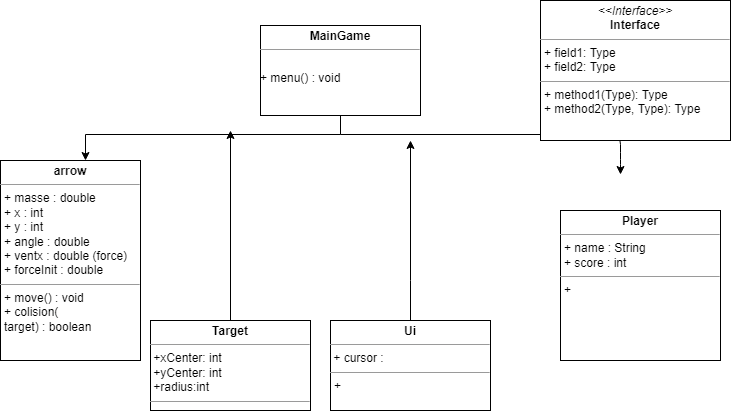

The diagram above was exported from draw.io. Its source (the exported page's mxGraphModel, read from the mxfile embedded in the PNG):
<mxGraphModel dx="1038" dy="543" grid="1" gridSize="10" guides="1" tooltips="1" connect="1" arrows="1" fold="1" page="1" pageScale="1" pageWidth="827" pageHeight="1169" math="0" shadow="0">
  <root>
    <mxCell id="WIyWlLk6GJQsqaUBKTNV-0" />
    <mxCell id="WIyWlLk6GJQsqaUBKTNV-1" parent="WIyWlLk6GJQsqaUBKTNV-0" />
    <mxCell id="QE9-4QYX81WWo-emGNqr-1" style="edgeStyle=orthogonalEdgeStyle;rounded=0;orthogonalLoop=1;jettySize=auto;html=1;exitX=0.5;exitY=1;exitDx=0;exitDy=0;entryX=0.5;entryY=0;entryDx=0;entryDy=0;" parent="WIyWlLk6GJQsqaUBKTNV-1" edge="1">
      <mxGeometry relative="1" as="geometry">
        <mxPoint x="410" y="148" as="sourcePoint" />
        <mxPoint x="145" y="200" as="targetPoint" />
        <Array as="points">
          <mxPoint x="400" y="174" />
          <mxPoint x="145" y="174" />
        </Array>
      </mxGeometry>
    </mxCell>
    <mxCell id="QE9-4QYX81WWo-emGNqr-13" value="" style="edgeStyle=orthogonalEdgeStyle;rounded=0;orthogonalLoop=1;jettySize=auto;html=1;" edge="1" parent="WIyWlLk6GJQsqaUBKTNV-1">
      <mxGeometry relative="1" as="geometry">
        <mxPoint x="340" y="299.0000000000001" as="targetPoint" />
      </mxGeometry>
    </mxCell>
    <mxCell id="xY_RR0f7tZfuk5JqQ_4p-0" value="" style="endArrow=classic;html=1;" edge="1" parent="WIyWlLk6GJQsqaUBKTNV-1">
      <mxGeometry width="50" height="50" relative="1" as="geometry">
        <mxPoint x="400" y="174" as="sourcePoint" />
        <mxPoint x="680" y="214" as="targetPoint" />
        <Array as="points">
          <mxPoint x="680" y="174" />
          <mxPoint x="680" y="200" />
        </Array>
      </mxGeometry>
    </mxCell>
    <mxCell id="xY_RR0f7tZfuk5JqQ_4p-11" value="&lt;p style=&quot;margin:0px;margin-top:4px;text-align:center;&quot;&gt;&lt;i&gt;&amp;lt;&amp;lt;Interface&amp;gt;&amp;gt;&lt;/i&gt;&lt;br/&gt;&lt;b&gt;Interface&lt;/b&gt;&lt;/p&gt;&lt;hr size=&quot;1&quot;/&gt;&lt;p style=&quot;margin:0px;margin-left:4px;&quot;&gt;+ field1: Type&lt;br/&gt;+ field2: Type&lt;/p&gt;&lt;hr size=&quot;1&quot;/&gt;&lt;p style=&quot;margin:0px;margin-left:4px;&quot;&gt;+ method1(Type): Type&lt;br/&gt;+ method2(Type, Type): Type&lt;/p&gt;" style="verticalAlign=top;align=left;overflow=fill;fontSize=12;fontFamily=Helvetica;html=1;" vertex="1" parent="WIyWlLk6GJQsqaUBKTNV-1">
      <mxGeometry x="600" y="40" width="190" height="140" as="geometry" />
    </mxCell>
    <mxCell id="xY_RR0f7tZfuk5JqQ_4p-12" value="&lt;p style=&quot;margin: 0px ; margin-top: 4px ; text-align: center&quot;&gt;&lt;b&gt;MainGame&lt;/b&gt;&lt;/p&gt;&lt;hr size=&quot;1&quot;&gt;&lt;p style=&quot;margin: 0px ; margin-left: 4px&quot;&gt;&lt;br&gt;&lt;/p&gt;+ menu() : void" style="verticalAlign=top;align=left;overflow=fill;fontSize=12;fontFamily=Helvetica;html=1;" vertex="1" parent="WIyWlLk6GJQsqaUBKTNV-1">
      <mxGeometry x="320" y="65" width="160" height="90" as="geometry" />
    </mxCell>
    <mxCell id="xY_RR0f7tZfuk5JqQ_4p-13" value="&lt;p style=&quot;margin: 0px ; margin-top: 4px ; text-align: center&quot;&gt;&lt;b&gt;arrow&lt;/b&gt;&lt;br&gt;&lt;/p&gt;&lt;hr size=&quot;1&quot;&gt;&lt;p style=&quot;margin: 0px ; margin-left: 4px&quot;&gt;+ masse : double&lt;/p&gt;&lt;p style=&quot;margin: 0px ; margin-left: 4px&quot;&gt;+ x : int&lt;/p&gt;&lt;p style=&quot;margin: 0px ; margin-left: 4px&quot;&gt;+ y : int&lt;br&gt;&lt;/p&gt;&lt;p style=&quot;margin: 0px ; margin-left: 4px&quot;&gt;+ angle : double&lt;/p&gt;&lt;p style=&quot;margin: 0px ; margin-left: 4px&quot;&gt;+ ventx : double (force)&lt;/p&gt;&lt;p style=&quot;margin: 0px ; margin-left: 4px&quot;&gt;+ forceInit : double&lt;/p&gt;&lt;hr size=&quot;1&quot;&gt;&lt;p style=&quot;margin: 0px ; margin-left: 4px&quot;&gt;+ move() : void&lt;/p&gt;&lt;p style=&quot;margin: 0px ; margin-left: 4px&quot;&gt;+ colision(&lt;/p&gt;&lt;p style=&quot;margin: 0px ; margin-left: 4px&quot;&gt;target) : boolean&lt;/p&gt;" style="verticalAlign=top;align=left;overflow=fill;fontSize=12;fontFamily=Helvetica;html=1;" vertex="1" parent="WIyWlLk6GJQsqaUBKTNV-1">
      <mxGeometry x="60" y="200" width="140" height="200" as="geometry" />
    </mxCell>
    <mxCell id="_tBLHRUoUFaQS5a1UbkK-3" style="edgeStyle=orthogonalEdgeStyle;rounded=0;orthogonalLoop=1;jettySize=auto;html=1;exitX=0.5;exitY=0;exitDx=0;exitDy=0;" edge="1" parent="WIyWlLk6GJQsqaUBKTNV-1" source="xY_RR0f7tZfuk5JqQ_4p-18">
      <mxGeometry relative="1" as="geometry">
        <mxPoint x="470" y="180" as="targetPoint" />
        <Array as="points">
          <mxPoint x="470" y="320" />
          <mxPoint x="470" y="320" />
        </Array>
      </mxGeometry>
    </mxCell>
    <mxCell id="xY_RR0f7tZfuk5JqQ_4p-18" value="&lt;p style=&quot;margin: 0px ; margin-top: 4px ; text-align: center&quot;&gt;&lt;b&gt;Ui&lt;/b&gt;&lt;br&gt;&lt;/p&gt;&lt;hr size=&quot;1&quot;&gt;&amp;nbsp;+ cursor : &lt;br&gt;&lt;hr size=&quot;1&quot;&gt;&lt;p style=&quot;margin: 0px ; margin-left: 4px&quot;&gt;+&lt;/p&gt;" style="verticalAlign=top;align=left;overflow=fill;fontSize=12;fontFamily=Helvetica;html=1;" vertex="1" parent="WIyWlLk6GJQsqaUBKTNV-1">
      <mxGeometry x="390" y="360" width="160" height="90" as="geometry" />
    </mxCell>
    <mxCell id="xY_RR0f7tZfuk5JqQ_4p-19" value="&lt;p style=&quot;margin: 0px ; margin-top: 4px ; text-align: center&quot;&gt;&lt;b&gt;Player&lt;/b&gt;&lt;br&gt;&lt;/p&gt;&lt;hr size=&quot;1&quot;&gt;&lt;p style=&quot;margin: 0px ; margin-left: 4px&quot;&gt;+ name : String&lt;/p&gt;&lt;p style=&quot;margin: 0px ; margin-left: 4px&quot;&gt;+ score : int&lt;/p&gt;&lt;hr size=&quot;1&quot;&gt;&lt;p style=&quot;margin: 0px ; margin-left: 4px&quot;&gt;+&lt;br&gt;&lt;/p&gt;" style="verticalAlign=top;align=left;overflow=fill;fontSize=12;fontFamily=Helvetica;html=1;" vertex="1" parent="WIyWlLk6GJQsqaUBKTNV-1">
      <mxGeometry x="620" y="250" width="160" height="150" as="geometry" />
    </mxCell>
    <mxCell id="_tBLHRUoUFaQS5a1UbkK-2" style="edgeStyle=orthogonalEdgeStyle;rounded=0;orthogonalLoop=1;jettySize=auto;html=1;exitX=0.5;exitY=1;exitDx=0;exitDy=0;" edge="1" parent="WIyWlLk6GJQsqaUBKTNV-1" source="zkfFHV4jXpPFQw0GAbJ--6">
      <mxGeometry relative="1" as="geometry">
        <mxPoint x="145" y="420" as="targetPoint" />
      </mxGeometry>
    </mxCell>
    <mxCell id="_tBLHRUoUFaQS5a1UbkK-7" style="edgeStyle=orthogonalEdgeStyle;rounded=0;orthogonalLoop=1;jettySize=auto;html=1;exitX=0.5;exitY=0;exitDx=0;exitDy=0;" edge="1" parent="WIyWlLk6GJQsqaUBKTNV-1" source="N0qLdLJCXeOoI6yXusYz-4">
      <mxGeometry relative="1" as="geometry">
        <mxPoint x="290" y="170" as="targetPoint" />
      </mxGeometry>
    </mxCell>
    <mxCell id="N0qLdLJCXeOoI6yXusYz-4" value="&lt;p style=&quot;margin: 0px ; margin-top: 4px ; text-align: center&quot;&gt;&lt;b&gt;Target&lt;/b&gt;&lt;br&gt;&lt;/p&gt;&lt;hr size=&quot;1&quot;&gt;&amp;nbsp;+xCenter: int&lt;br&gt;&amp;nbsp;+yCenter: int&lt;br&gt;&amp;nbsp;+radius:int&lt;br&gt;&lt;hr size=&quot;1&quot;&gt;&lt;p style=&quot;margin: 0px ; margin-left: 4px&quot;&gt;+&lt;/p&gt;" style="verticalAlign=top;align=left;overflow=fill;fontSize=12;fontFamily=Helvetica;html=1;" vertex="1" parent="WIyWlLk6GJQsqaUBKTNV-1">
      <mxGeometry x="210" y="360" width="160" height="90" as="geometry" />
    </mxCell>
  </root>
</mxGraphModel>